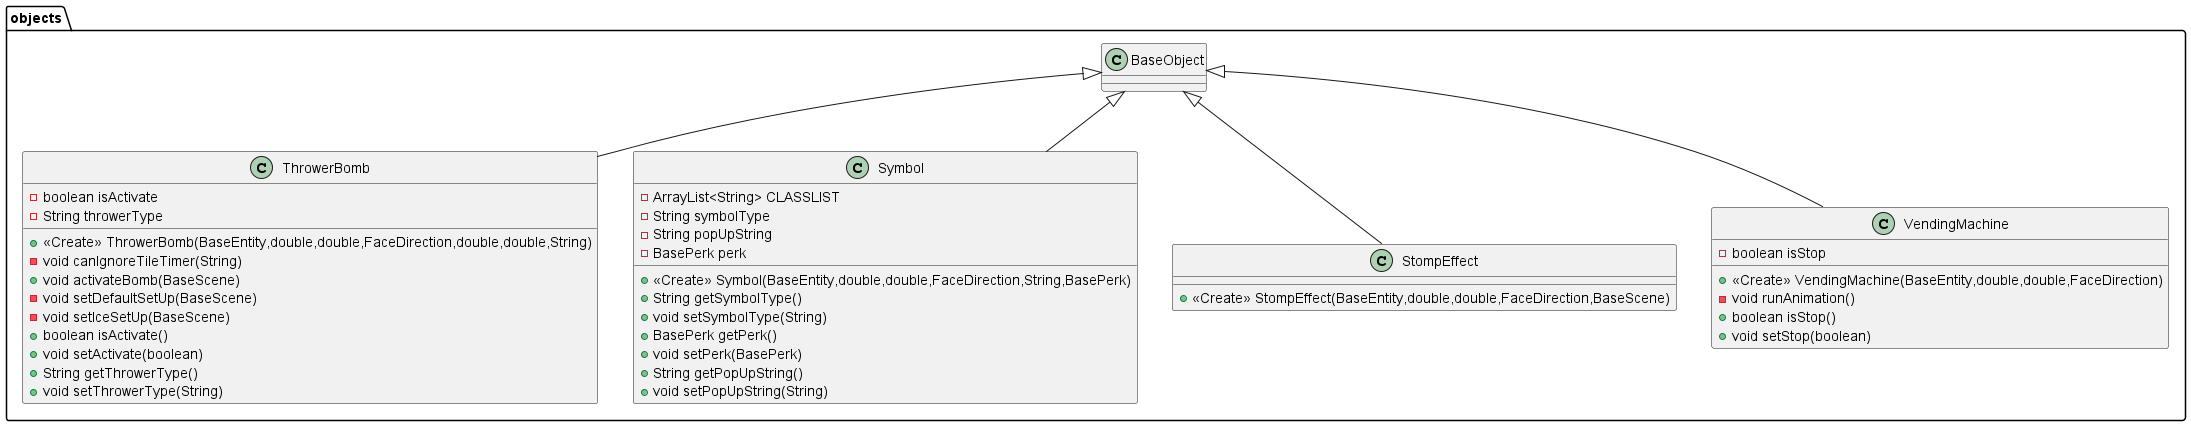

The diagram above was rendered by PlantUML. Its source (embedded in the PNG):
@startuml
class objects.ThrowerBomb {
- boolean isActivate
- String throwerType
+ <<Create>> ThrowerBomb(BaseEntity,double,double,FaceDirection,double,double,String)
- void canIgnoreTileTimer(String)
+ void activateBomb(BaseScene)
- void setDefaultSetUp(BaseScene)
- void setIceSetUp(BaseScene)
+ boolean isActivate()
+ void setActivate(boolean)
+ String getThrowerType()
+ void setThrowerType(String)
}


class objects.Symbol {
- ArrayList<String> CLASSLIST
- String symbolType
- String popUpString
- BasePerk perk
+ <<Create>> Symbol(BaseEntity,double,double,FaceDirection,String,BasePerk)
+ String getSymbolType()
+ void setSymbolType(String)
+ BasePerk getPerk()
+ void setPerk(BasePerk)
+ String getPopUpString()
+ void setPopUpString(String)
}


class objects.StompEffect {
+ <<Create>> StompEffect(BaseEntity,double,double,FaceDirection,BaseScene)
}

class objects.VendingMachine {
- boolean isStop
+ <<Create>> VendingMachine(BaseEntity,double,double,FaceDirection)
- void runAnimation()
+ boolean isStop()
+ void setStop(boolean)
}




objects.BaseObject <|-- objects.ThrowerBomb
objects.BaseObject <|-- objects.Symbol
objects.BaseObject <|-- objects.StompEffect
objects.BaseObject <|-- objects.VendingMachine
@enduml